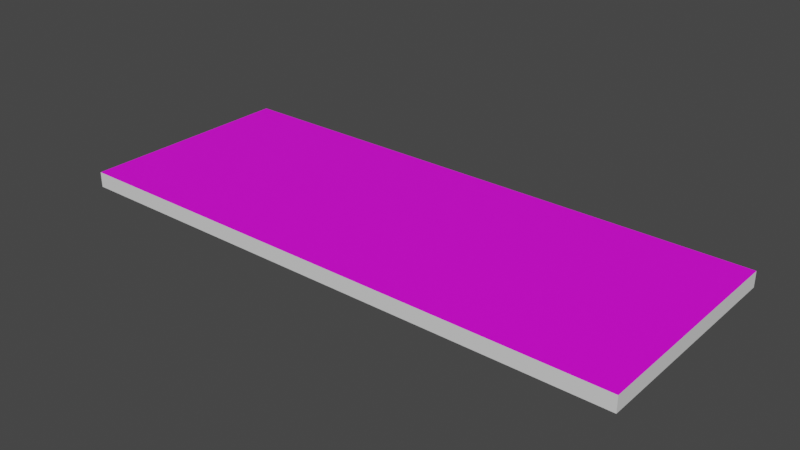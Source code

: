 # Source: ruler4.blend  (saved by Blender 3.5.10; exported with 4.5.12 LTS)
import bpy
from mathutils import Matrix  # noqa: F401  (used for matrix-valued properties, if any)

bpy.ops.wm.read_factory_settings(use_empty=True)
scene = bpy.context.scene
scene.name = 'Scene'

# ---- collections
col_collection = bpy.data.collections.new('Collection'); scene.collection.children.link(col_collection)

# ---- images (referenced by path relative to the original .blend; pixels are not part of the script)
import os
ASSET_DIR = os.environ.get("B2B_ASSET_DIR", "")  # directory of the original .blend (textures are referenced by path, not embedded)
HERE = os.path.dirname(os.path.abspath(__file__))  # packed textures are extracted next to this script under _unpacked/

def load_image(name, relpath, width, height, colorspace="sRGB"):
    """Load a texture the original file referenced (path relative to the .blend, or extracted next to this script)."""
    p = next((c for c in (os.path.join(HERE, relpath), os.path.join(ASSET_DIR, relpath)) if relpath and os.path.exists(c)), "")
    if p:
        img = bpy.data.images.load(p, check_existing=True)
        img.name = name
    else:  # same state as the original file: an image datablock whose file is absent (Cycles renders it pink)
        img = bpy.data.images.new(name, width, height)
        img.source = "FILE"
        img.filepath = "//" + (relpath or name)
    img.colorspace_settings.name = colorspace
    return img
img_image_png = load_image('image.png', 'image.png', 1024, 1024, 'sRGB')

# ---- materials (node trees are filled in below, after node groups)
mat_material = bpy.data.materials.new('Material')
mat_material.alpha_threshold = 0.0
mat_material.use_transparent_shadow = False
mat_material.roughness = 0.5
mat_material.line_color = (0.0, 0.0, 0.0, 1.0)
mat_material_001 = bpy.data.materials.new('Material.001')
mat_material_001.use_transparent_shadow = False

# ---- material node trees
mat_material.use_nodes = True; mat_material.node_tree.nodes.clear()
_N = mat_material.node_tree.nodes; _L = mat_material.node_tree.links
n0 = _N.new('ShaderNodeOutputMaterial'); n0.name = 'Material Output'; n0.location = (300, 300)
n1 = _N.new('ShaderNodeBsdfPrincipled'); n1.name = 'Principled BSDF'; n1.location = (10, 300)
n1.distribution = 'GGX'
n1.subsurface_method = 'RANDOM_WALK_SKIN'
n1.inputs[3].default_value = 1.45
n1.inputs[27].default_value = (0.0, 0.0, 0.0, 1.0)
n1.inputs[28].default_value = 1.0
n2 = _N.new('ShaderNodeTexImage'); n2.name = 'Image Texture'; n2.location = (-280, 275)
n2.image = img_image_png
_L.new(n1.outputs[0], n0.inputs[0])
_L.new(n2.outputs[0], n1.inputs[0])
n0.is_active_output = True
mat_material_001.use_nodes = True; mat_material_001.node_tree.nodes.clear()
_N = mat_material_001.node_tree.nodes; _L = mat_material_001.node_tree.links
n0 = _N.new('ShaderNodeBsdfPrincipled'); n0.name = 'Principled BSDF'; n0.location = (10, 300)
n0.distribution = 'GGX'
n0.subsurface_method = 'RANDOM_WALK_SKIN'
n0.inputs[3].default_value = 1.45
n0.inputs[27].default_value = (0.0, 0.0, 0.0, 1.0)
n0.inputs[28].default_value = 1.0
n1 = _N.new('ShaderNodeOutputMaterial'); n1.name = 'Material Output'; n1.location = (300, 300)
_L.new(n0.outputs[0], n1.inputs[0])
n1.is_active_output = True

# ---- world
world_world = bpy.data.worlds.new('World'); scene.world = world_world
world_world.use_nodes = True; world_world.node_tree.nodes.clear()
_N = world_world.node_tree.nodes; _L = world_world.node_tree.links
n0 = _N.new('ShaderNodeOutputWorld'); n0.name = 'World Output'; n0.location = (300, 300)
n1 = _N.new('ShaderNodeBackground'); n1.name = 'Background'; n1.location = (10, 300)
n1.inputs[0].default_value = (0.05088, 0.05088, 0.05088, 1.0)
_L.new(n1.outputs[0], n0.inputs[0])
n0.is_active_output = True
world_world.color = (0.05088, 0.05088, 0.05088)
world_world.use_sun_shadow = False
world_world.sun_shadow_jitter_overblur = 0.0

# ---- meshes
me_cube = bpy.data.meshes.new('Cube')
me_cube.from_pydata([(1.0, 1.0, 1.0), (1.0, 1.0, -1.0), (1.0, -1.0, 1.0), (1.0, -1.0, -1.0), (-1.0, 1.0, 1.0), (-1.0, 1.0, -1.0), (-1.0, -1.0, 1.0), (-1.0, -1.0, -1.0)], [], [(0, 4, 6, 2), (3, 2, 6, 7), (7, 6, 4, 5), (5, 1, 3, 7), (1, 0, 2, 3), (5, 4, 0, 1)])
me_cube.polygons.foreach_set('material_index', [0, 1, 1, 1, 1, 1])
_uv = me_cube.uv_layers.new(name='UVMap')
_uv.uv.foreach_set('vector', [0.07081, 0.2309, 0.9064, 0.2309, 0.9064, 0.8128, 0.07081, 0.8128, 0.375, 0.75, 0.625, 0.75, 0.625, 1.0, 0.375, 1.0, 0.375, 0.0, 0.625, 0.0, 0.625, 0.25, 0.375, 0.25, 0.125, 0.5, 0.375, 0.5, 0.375, 0.75, 0.125, 0.75, 0.375, 0.5, 0.625, 0.5, 0.625, 0.75, 0.375, 0.75, 0.375, 0.25, 0.625, 0.25, 0.625, 0.5, 0.375, 0.5])
me_cube.materials.append(mat_material)
me_cube.materials.append(mat_material_001)
me_cube.use_mirror_vertex_groups = False
me_cube.update()

# ---- objects
ob_cube = bpy.data.objects.new('Cube', me_cube)

# ---- transforms, parenting, visibility, modifiers, constraints
ob_cube.location = (0.0, 0.0, 0.0)
ob_cube.scale = (1.937, 0.7554, 0.05261)
ob_cube.lock_rotations_4d = False
ob_cube.empty_display_type = 'ARROWS'
ob_cube.lineart.crease_threshold = 0.0

# ---- collection membership
col_collection.objects.link(ob_cube)

# ---- scene / render settings (as saved in the file)
scene.frame_start = 1; scene.frame_end = 250; scene.frame_set(1)
scene.render.engine = 'BLENDER_EEVEE_NEXT'
scene.cycles.sampling_pattern = 'TABULATED_SOBOL'
scene.view_settings.view_transform = 'Filmic'
bpy.context.view_layer.update()

# ---- added for rendering (the .blend has no active camera and no usable light): camera, sun
cam_auto = bpy.data.cameras.new('AutoCamera')
cam_auto.lens = 50.0
cam_auto.sensor_width = 36.0
cam_auto.clip_end = 1000.0
ob_auto_camera = bpy.data.objects.new('AutoCamera', cam_auto)
scene.collection.objects.link(ob_auto_camera)
ob_auto_camera.location = (3.84901, -4.61882, 3.07921)
ob_auto_camera.rotation_euler = (1.09748, -7.21219e-08, 0.694738)
scene.camera = ob_auto_camera
light_auto_sun = bpy.data.lights.new('AutoSun', 'SUN')
light_auto_sun.energy = 3.0
light_auto_sun.angle = 0.0523599
ob_auto_sun = bpy.data.objects.new('AutoSun', light_auto_sun)
scene.collection.objects.link(ob_auto_sun)
ob_auto_sun.rotation_euler = (0.872665, 0.174533, 0.523599)
bpy.context.view_layer.update()
